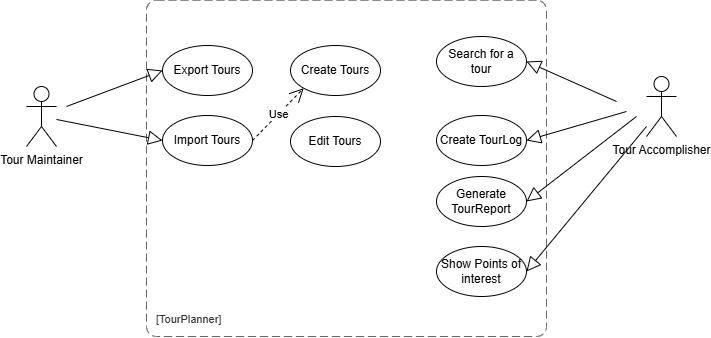

The diagram above was exported from draw.io. Its source (the exported page's mxGraphModel, read from the mxfile embedded in the PNG):
<mxGraphModel dx="786" dy="417" grid="1" gridSize="10" guides="1" tooltips="1" connect="1" arrows="1" fold="1" page="1" pageScale="1" pageWidth="827" pageHeight="1169" math="0" shadow="0">
  <root>
    <mxCell id="0" />
    <mxCell id="1" parent="0" />
    <object placeholders="1" c4Name="" c4Type="" c4Application="TourPlanner" label="&lt;font style=&quot;font-size: 16px&quot;&gt;&lt;b&gt;&lt;div style=&quot;text-align: left&quot;&gt;%c4Name%&lt;/div&gt;&lt;/b&gt;&lt;/font&gt;&lt;div style=&quot;text-align: left&quot;&gt;[%c4Application%]&lt;/div&gt;" id="B7tHeqMWjMBWiTKIrp8B-1">
      <mxCell style="rounded=1;fontSize=11;whiteSpace=wrap;html=1;dashed=1;arcSize=20;fillColor=none;strokeColor=#666666;fontColor=#333333;labelBackgroundColor=none;align=left;verticalAlign=bottom;labelBorderColor=none;spacingTop=0;spacing=10;dashPattern=8 4;metaEdit=1;rotatable=0;perimeter=rectanglePerimeter;noLabel=0;labelPadding=0;allowArrows=0;connectable=0;expand=0;recursiveResize=0;editable=1;pointerEvents=0;absoluteArcSize=1;points=[[0.25,0,0],[0.5,0,0],[0.75,0,0],[1,0.25,0],[1,0.5,0],[1,0.75,0],[0.75,1,0],[0.5,1,0],[0.25,1,0],[0,0.75,0],[0,0.5,0],[0,0.25,0]];" parent="1" vertex="1">
        <mxGeometry x="180" y="13.75" width="400" height="336.25" as="geometry" />
      </mxCell>
    </object>
    <mxCell id="B7tHeqMWjMBWiTKIrp8B-2" value="Tour Maintainer&lt;div&gt;&lt;br&gt;&lt;/div&gt;" style="shape=umlActor;verticalLabelPosition=bottom;verticalAlign=top;html=1;outlineConnect=0;" parent="1" vertex="1">
      <mxGeometry x="60" y="100" width="30" height="60" as="geometry" />
    </mxCell>
    <mxCell id="B7tHeqMWjMBWiTKIrp8B-3" value="Create Tours" style="ellipse;whiteSpace=wrap;html=1;" parent="1" vertex="1">
      <mxGeometry x="324" y="59" width="90" height="50" as="geometry" />
    </mxCell>
    <mxCell id="B7tHeqMWjMBWiTKIrp8B-4" value="Export Tours" style="ellipse;whiteSpace=wrap;html=1;" parent="1" vertex="1">
      <mxGeometry x="196" y="59" width="90" height="50" as="geometry" />
    </mxCell>
    <mxCell id="B7tHeqMWjMBWiTKIrp8B-5" value="Edit Tours" style="ellipse;whiteSpace=wrap;html=1;" parent="1" vertex="1">
      <mxGeometry x="324" y="130" width="90" height="50" as="geometry" />
    </mxCell>
    <mxCell id="B7tHeqMWjMBWiTKIrp8B-6" value="Import Tours" style="ellipse;whiteSpace=wrap;html=1;" parent="1" vertex="1">
      <mxGeometry x="196" y="129" width="90" height="50" as="geometry" />
    </mxCell>
    <mxCell id="B7tHeqMWjMBWiTKIrp8B-8" value="Use" style="endArrow=open;endSize=12;dashed=1;html=1;rounded=0;exitX=1;exitY=0.5;exitDx=0;exitDy=0;entryX=0;entryY=1;entryDx=0;entryDy=0;" parent="1" source="B7tHeqMWjMBWiTKIrp8B-6" target="B7tHeqMWjMBWiTKIrp8B-3" edge="1">
      <mxGeometry width="160" relative="1" as="geometry">
        <mxPoint x="330" y="220" as="sourcePoint" />
        <mxPoint x="490" y="220" as="targetPoint" />
      </mxGeometry>
    </mxCell>
    <mxCell id="B7tHeqMWjMBWiTKIrp8B-10" value="" style="edgeStyle=none;html=1;endArrow=block;endFill=0;endSize=12;verticalAlign=bottom;rounded=0;entryX=0;entryY=0.5;entryDx=0;entryDy=0;" parent="1" source="B7tHeqMWjMBWiTKIrp8B-2" target="B7tHeqMWjMBWiTKIrp8B-6" edge="1">
      <mxGeometry width="160" relative="1" as="geometry">
        <mxPoint x="330" y="220" as="sourcePoint" />
        <mxPoint x="490" y="220" as="targetPoint" />
      </mxGeometry>
    </mxCell>
    <mxCell id="B7tHeqMWjMBWiTKIrp8B-11" value="" style="edgeStyle=none;html=1;endArrow=block;endFill=0;endSize=12;verticalAlign=bottom;rounded=0;entryX=0;entryY=0.5;entryDx=0;entryDy=0;" parent="1" target="B7tHeqMWjMBWiTKIrp8B-4" edge="1">
      <mxGeometry width="160" relative="1" as="geometry">
        <mxPoint x="100" y="120" as="sourcePoint" />
        <mxPoint x="490" y="220" as="targetPoint" />
      </mxGeometry>
    </mxCell>
    <mxCell id="B7tHeqMWjMBWiTKIrp8B-12" value="Create TourLog" style="ellipse;whiteSpace=wrap;html=1;" parent="1" vertex="1">
      <mxGeometry x="470" y="129" width="90" height="50" as="geometry" />
    </mxCell>
    <mxCell id="B7tHeqMWjMBWiTKIrp8B-13" value="Search for a tour" style="ellipse;whiteSpace=wrap;html=1;" parent="1" vertex="1">
      <mxGeometry x="470" y="50" width="90" height="50" as="geometry" />
    </mxCell>
    <mxCell id="B7tHeqMWjMBWiTKIrp8B-14" value="Generate TourReport" style="ellipse;whiteSpace=wrap;html=1;" parent="1" vertex="1">
      <mxGeometry x="470" y="190" width="90" height="50" as="geometry" />
    </mxCell>
    <mxCell id="B7tHeqMWjMBWiTKIrp8B-15" value="&lt;div&gt;Tour Accomplisher&lt;/div&gt;&lt;div&gt;&lt;br&gt;&lt;/div&gt;" style="shape=umlActor;verticalLabelPosition=bottom;verticalAlign=top;html=1;outlineConnect=0;" parent="1" vertex="1">
      <mxGeometry x="680" y="90" width="30" height="60" as="geometry" />
    </mxCell>
    <mxCell id="B7tHeqMWjMBWiTKIrp8B-16" value="" style="edgeStyle=none;html=1;endArrow=block;endFill=0;endSize=12;verticalAlign=bottom;rounded=0;entryX=1;entryY=0.5;entryDx=0;entryDy=0;" parent="1" target="B7tHeqMWjMBWiTKIrp8B-13" edge="1">
      <mxGeometry width="160" relative="1" as="geometry">
        <mxPoint x="650" y="115" as="sourcePoint" />
        <mxPoint x="770" y="240" as="targetPoint" />
      </mxGeometry>
    </mxCell>
    <mxCell id="B7tHeqMWjMBWiTKIrp8B-17" value="" style="edgeStyle=none;html=1;endArrow=block;endFill=0;endSize=12;verticalAlign=bottom;rounded=0;entryX=1;entryY=0.5;entryDx=0;entryDy=0;" parent="1" edge="1" target="B7tHeqMWjMBWiTKIrp8B-12">
      <mxGeometry width="160" relative="1" as="geometry">
        <mxPoint x="660" y="125" as="sourcePoint" />
        <mxPoint x="550" y="180" as="targetPoint" />
      </mxGeometry>
    </mxCell>
    <mxCell id="B7tHeqMWjMBWiTKIrp8B-18" value="" style="edgeStyle=none;html=1;endArrow=block;endFill=0;endSize=12;verticalAlign=bottom;rounded=0;entryX=1;entryY=0.5;entryDx=0;entryDy=0;" parent="1" edge="1" target="B7tHeqMWjMBWiTKIrp8B-14">
      <mxGeometry width="160" relative="1" as="geometry">
        <mxPoint x="670" y="130" as="sourcePoint" />
        <mxPoint x="540" y="250" as="targetPoint" />
      </mxGeometry>
    </mxCell>
    <mxCell id="Dp9G4dHtBH8yWiLWfyFR-1" value="Show Points of interest" style="ellipse;whiteSpace=wrap;html=1;" vertex="1" parent="1">
      <mxGeometry x="470" y="260" width="90" height="50" as="geometry" />
    </mxCell>
    <mxCell id="Dp9G4dHtBH8yWiLWfyFR-2" value="" style="edgeStyle=none;html=1;endArrow=block;endFill=0;endSize=12;verticalAlign=bottom;rounded=0;entryX=1;entryY=0.5;entryDx=0;entryDy=0;" edge="1" parent="1" target="Dp9G4dHtBH8yWiLWfyFR-1">
      <mxGeometry width="160" relative="1" as="geometry">
        <mxPoint x="680" y="140" as="sourcePoint" />
        <mxPoint x="570" y="225" as="targetPoint" />
      </mxGeometry>
    </mxCell>
  </root>
</mxGraphModel>